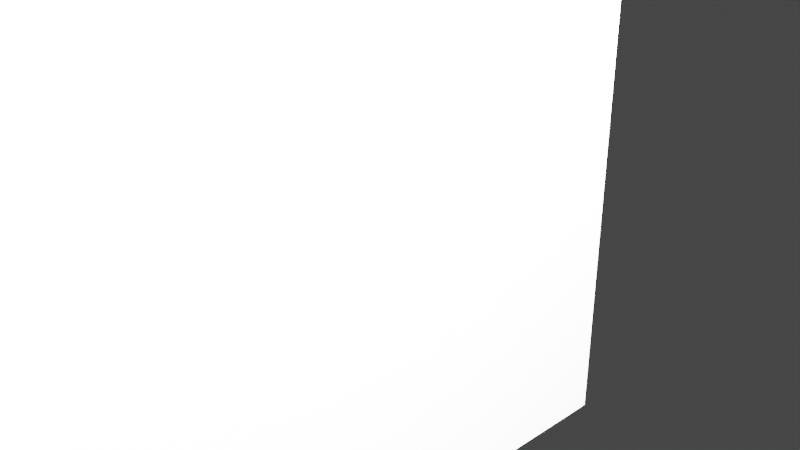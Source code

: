 # Source: Reindeer.blend  (saved by Blender 2.91.10; exported with 4.5.12 LTS)
import bpy
from mathutils import Matrix  # noqa: F401  (used for matrix-valued properties, if any)

bpy.ops.wm.read_factory_settings(use_empty=True)
scene = bpy.context.scene
scene.name = 'Scene'

# ---- collections
col_collection = bpy.data.collections.new('Collection'); scene.collection.children.link(col_collection)

# ---- world
world_world = bpy.data.worlds.new('World'); scene.world = world_world
world_world.use_nodes = True; world_world.node_tree.nodes.clear()
_N = world_world.node_tree.nodes; _L = world_world.node_tree.links
n0 = _N.new('ShaderNodeOutputWorld'); n0.name = 'World Output'; n0.location = (300, 300)
n1 = _N.new('ShaderNodeBackground'); n1.name = 'Background'; n1.location = (10, 300)
n1.inputs[0].default_value = (0.05088, 0.05088, 0.05088, 1.0)
_L.new(n1.outputs[0], n0.inputs[0])
n0.is_active_output = True
world_world.color = (0.05088, 0.05088, 0.05088)
world_world.use_sun_shadow = False
world_world.sun_shadow_jitter_overblur = 0.0

# ---- cameras
cam_camera = bpy.data.cameras.new('Camera')
cam_camera.clip_end = 100.0
cam_camera.ortho_scale = 7.314

# ---- lights
light_light = bpy.data.lights.new('Light', 'POINT')
light_light.transmission_factor = 0.0
light_light.energy = 1000.0
light_light.shadow_soft_size = 0.1
light_light.shadow_maximum_resolution = 0.006
light_light.use_absolute_resolution = True

# ---- meshes
me_w_rfel = bpy.data.meshes.new('Würfel')
me_w_rfel.from_pydata([(-5.0, 0.0, 0.0), (-5.0, 0.0, 6.0), (-5.0, 5.0, 0.0), (-5.0, 5.0, 6.0), (6.0, 0.0, 0.0), (6.0, 0.0, 6.0), (6.0, 5.0, 0.0), (6.0, 5.0, 6.0)], [], [(0, 1, 3, 2), (2, 3, 7, 6), (6, 7, 5, 4), (4, 5, 1, 0), (2, 6, 4, 0), (7, 3, 1, 5)])
_uv = me_w_rfel.uv_layers.new(name='UV-Map')
_uv.uv.foreach_set('vector', [0.25, 0.2656, 0.25, 0.3594, 0.1719, 0.3594, 0.1719, 0.2656, 0.1719, 0.2656, 0.1719, 0.3594, 0.0, 0.3594, 0.0, 0.2656, 0.5, 0.2656, 0.5, 0.3594, 0.4219, 0.3594, 0.4219, 0.2656, 0.4219, 0.2656, 0.4219, 0.3594, 0.25, 0.3594, 0.25, 0.2656, 0.25, 0.3594, 0.25, 0.5312, 0.3281, 0.5312, 0.3281, 0.3594, 0.1719, 0.5312, 0.1719, 0.3594, 0.25, 0.3594, 0.25, 0.5312])
me_w_rfel.use_remesh_fix_poles = True
me_w_rfel.use_remesh_preserve_attributes = False
me_w_rfel.use_mirror_vertex_groups = False
me_w_rfel.update()
me_w_rfel_001 = bpy.data.meshes.new('Würfel.001')
me_w_rfel_001.from_pydata([(-9.0, -3.0, -5.0), (-9.0, -3.0, 5.0), (-9.0, 6.0, -5.0), (-9.0, 6.0, 5.0), (11.0, -3.0, -5.0), (11.0, -3.0, 5.0), (11.0, 6.0, -5.0), (11.0, 6.0, 5.0)], [], [(0, 1, 3, 2), (2, 3, 7, 6), (6, 7, 5, 4), (4, 5, 1, 0), (2, 6, 4, 0), (7, 3, 1, 5)])
_uv = me_w_rfel_001.uv_layers.new(name='UV-Map')
_uv.uv.foreach_set('vector', [0.4531, 0.5312, 0.4531, 0.6875, 0.3125, 0.6875, 0.3125, 0.5312, 0.3125, 0.5312, 0.3125, 0.6875, 0.0, 0.6875, 0.0, 0.5312, 0.9062, 0.5312, 0.9062, 0.6875, 0.7656, 0.6875, 0.7656, 0.5312, 0.7656, 0.5312, 0.7656, 0.6875, 0.4531, 0.6875, 0.4531, 0.5312, 0.4531, 0.6875, 0.4531, 1.0, 0.5938, 1.0, 0.5938, 0.6875, 0.3125, 1.0, 0.3125, 0.6875, 0.4531, 0.6875, 0.4531, 1.0])
me_w_rfel_001.use_remesh_fix_poles = True
me_w_rfel_001.use_remesh_preserve_attributes = False
me_w_rfel_001.use_mirror_vertex_groups = False
me_w_rfel_001.update()
me_w_rfel_002 = bpy.data.meshes.new('Würfel.002')
me_w_rfel_002.from_pydata([(-3.0, -4.0, -4.0), (-3.0, -4.0, 4.0), (-3.0, -1.0, -4.0), (-3.0, -1.0, 4.0), (7.0, -4.0, -4.0), (7.0, -4.0, 4.0), (7.0, -1.0, -4.0), (7.0, -1.0, 4.0)], [], [(0, 1, 3, 2), (2, 3, 7, 6), (6, 7, 5, 4), (4, 5, 1, 0), (2, 6, 4, 0), (7, 3, 1, 5)])
_uv = me_w_rfel_002.uv_layers.new(name='UV-Map')
_uv.uv.foreach_set('vector', [0.7031, 0.2188, 0.7031, 0.3438, 0.6562, 0.3438, 0.6562, 0.2188, 0.6562, 0.2188, 0.6562, 0.3438, 0.5, 0.3438, 0.5, 0.2188, 0.9062, 0.2188, 0.9062, 0.3438, 0.8594, 0.3438, 0.8594, 0.2188, 0.8594, 0.2188, 0.8594, 0.3438, 0.7031, 0.3438, 0.7031, 0.2188, 0.7031, 0.3438, 0.7031, 0.5, 0.75, 0.5, 0.75, 0.3438, 0.6562, 0.5, 0.6562, 0.3438, 0.7031, 0.3438, 0.7031, 0.5])
me_w_rfel_002.use_remesh_fix_poles = True
me_w_rfel_002.use_remesh_preserve_attributes = False
me_w_rfel_002.use_mirror_vertex_groups = False
me_w_rfel_002.update()
me_w_rfel_004 = bpy.data.meshes.new('Würfel.004')
me_w_rfel_004.from_pydata([(0.0, -3.0, -1.0), (0.0, -3.0, 1.0), (0.0, 1.0, -1.0), (0.0, 1.0, 1.0), (1.0, -3.0, -1.0), (1.0, -3.0, 1.0), (1.0, 1.0, -1.0), (1.0, 1.0, 1.0)], [], [(0, 1, 3, 2), (2, 3, 7, 6), (6, 7, 5, 4), (4, 5, 1, 0), (2, 6, 4, 0), (7, 3, 1, 5)])
_uv = me_w_rfel_004.uv_layers.new(name='UV-Map')
_uv.uv.foreach_set('vector', [0.4062, 0.375, 0.4062, 0.4062, 0.3438, 0.4062, 0.3438, 0.375, 0.3438, 0.375, 0.3438, 0.4062, 0.3281, 0.4062, 0.3281, 0.375, 0.4844, 0.375, 0.4844, 0.4062, 0.4219, 0.4062, 0.4219, 0.375, 0.4219, 0.375, 0.4219, 0.4062, 0.4062, 0.4062, 0.4062, 0.375, 0.4062, 0.4062, 0.4062, 0.4219, 0.4688, 0.4219, 0.4688, 0.4062, 0.3438, 0.4219, 0.3438, 0.4062, 0.4062, 0.4062, 0.4062, 0.4219])
me_w_rfel_004.use_remesh_fix_poles = True
me_w_rfel_004.use_remesh_preserve_attributes = False
me_w_rfel_004.use_mirror_vertex_groups = False
me_w_rfel_004.update()
me_w_rfel_005 = bpy.data.meshes.new('Würfel.005')
me_w_rfel_005.from_pydata([(0.0, -3.0, -1.0), (0.0, -3.0, 1.0), (0.0, 1.0, -1.0), (0.0, 1.0, 1.0), (1.0, -3.0, -1.0), (1.0, -3.0, 1.0), (1.0, 1.0, -1.0), (1.0, 1.0, 1.0)], [], [(0, 1, 3, 2), (2, 3, 7, 6), (6, 7, 5, 4), (4, 5, 1, 0), (2, 6, 4, 0), (7, 3, 1, 5)])
_uv = me_w_rfel_005.uv_layers.new(name='UV-Map')
_uv.uv.foreach_set('vector', [0.07812, 0.6875, 0.07812, 0.7188, 0.01562, 0.7188, 0.01562, 0.6875, 0.01562, 0.6875, 0.01562, 0.7188, 0.0, 0.7188, 0.0, 0.6875, 0.1562, 0.6875, 0.1562, 0.7188, 0.09375, 0.7188, 0.09375, 0.6875, 0.09375, 0.6875, 0.09375, 0.7188, 0.07812, 0.7188, 0.07812, 0.6875, 0.07812, 0.7188, 0.07812, 0.7344, 0.1406, 0.7344, 0.1406, 0.7188, 0.01562, 0.7344, 0.01562, 0.7188, 0.07812, 0.7188, 0.07812, 0.7344])
me_w_rfel_005.use_remesh_fix_poles = True
me_w_rfel_005.use_remesh_preserve_attributes = False
me_w_rfel_005.use_mirror_vertex_groups = False
me_w_rfel_005.update()
me_w_rfel_006 = bpy.data.meshes.new('Würfel.006')
me_w_rfel_006.from_pydata([(-1.0, 0.0, 0.0), (-1.0, 0.0, 12.0), (-1.0, 1.0, 0.0), (-1.0, 1.0, 12.0), (1.0, 0.0, 0.0), (1.0, 0.0, 12.0), (1.0, 1.0, 0.0), (1.0, 1.0, 12.0)], [], [(0, 1, 3, 2), (2, 3, 7, 6), (6, 7, 5, 4), (4, 5, 1, 0), (2, 6, 4, 0), (7, 3, 1, 5)])
_uv = me_w_rfel_006.uv_layers.new(name='UV-Map')
_uv.uv.foreach_set('vector', [0.4219, 0.04688, 0.4219, 0.2344, 0.4062, 0.2344, 0.4062, 0.04688, 0.4062, 0.04688, 0.4062, 0.2344, 0.375, 0.2344, 0.375, 0.04688, 0.4688, 0.04688, 0.4688, 0.2344, 0.4531, 0.2344, 0.4531, 0.04688, 0.4531, 0.04688, 0.4531, 0.2344, 0.4219, 0.2344, 0.4219, 0.04688, 0.4219, 0.2344, 0.4219, 0.2656, 0.4375, 0.2656, 0.4375, 0.2344, 0.4062, 0.2656, 0.4062, 0.2344, 0.4219, 0.2344, 0.4219, 0.2656])
me_w_rfel_006.use_remesh_fix_poles = True
me_w_rfel_006.use_remesh_preserve_attributes = False
me_w_rfel_006.use_mirror_vertex_groups = False
me_w_rfel_006.update()
me_w_rfel_007 = bpy.data.meshes.new('Würfel.007')
me_w_rfel_007.from_pydata([(-1.0, 0.0, 0.0), (-1.0, 0.0, 12.0), (-1.0, 1.0, 0.0), (-1.0, 1.0, 12.0), (1.0, 0.0, 0.0), (1.0, 0.0, 12.0), (1.0, 1.0, 0.0), (1.0, 1.0, 12.0)], [], [(0, 1, 3, 2), (2, 3, 7, 6), (6, 7, 5, 4), (4, 5, 1, 0), (2, 6, 4, 0), (7, 3, 1, 5)])
_uv = me_w_rfel_007.uv_layers.new(name='UV-Map')
_uv.uv.foreach_set('vector', [0.2656, 0.7812, 0.2656, 0.9688, 0.25, 0.9688, 0.25, 0.7812, 0.25, 0.7812, 0.25, 0.9688, 0.2188, 0.9688, 0.2188, 0.7812, 0.3125, 0.7812, 0.3125, 0.9688, 0.2969, 0.9688, 0.2969, 0.7812, 0.2969, 0.7812, 0.2969, 0.9688, 0.2656, 0.9688, 0.2656, 0.7812, 0.2656, 0.9688, 0.2656, 1.0, 0.2812, 1.0, 0.2812, 0.9688, 0.25, 1.0, 0.25, 0.9688, 0.2656, 0.9688, 0.2656, 1.0])
me_w_rfel_007.use_remesh_fix_poles = True
me_w_rfel_007.use_remesh_preserve_attributes = False
me_w_rfel_007.use_mirror_vertex_groups = False
me_w_rfel_007.update()
me_w_rfel_008 = bpy.data.meshes.new('Würfel.008')
me_w_rfel_008.from_pydata([(0.0, 0.0, -3.0), (0.0, 0.0, 1.0), (0.0, 1.0, -3.0), (0.0, 1.0, 1.0), (4.0, 0.0, -3.0), (4.0, 0.0, 1.0), (4.0, 1.0, -3.0), (4.0, 1.0, 1.0)], [], [(0, 1, 3, 2), (2, 3, 7, 6), (6, 7, 5, 4), (4, 5, 1, 0), (2, 6, 4, 0), (7, 3, 1, 5)])
_uv = me_w_rfel_008.uv_layers.new(name='UV-Map')
_uv.uv.foreach_set('vector', [0.8281, 0.4062, 0.8281, 0.4688, 0.8125, 0.4688, 0.8125, 0.4062, 0.8125, 0.4062, 0.8125, 0.4688, 0.75, 0.4688, 0.75, 0.4062, 0.9062, 0.4062, 0.9062, 0.4688, 0.8906, 0.4688, 0.8906, 0.4062, 0.8906, 0.4062, 0.8906, 0.4688, 0.8281, 0.4688, 0.8281, 0.4062, 0.8281, 0.4688, 0.8281, 0.5312, 0.8438, 0.5312, 0.8438, 0.4688, 0.8125, 0.5312, 0.8125, 0.4688, 0.8281, 0.4688, 0.8281, 0.5312])
me_w_rfel_008.use_remesh_fix_poles = True
me_w_rfel_008.use_remesh_preserve_attributes = False
me_w_rfel_008.use_mirror_vertex_groups = False
me_w_rfel_008.update()
me_w_rfel_009 = bpy.data.meshes.new('Würfel.009')
me_w_rfel_009.from_pydata([(0.0, 0.0, -3.0), (0.0, 0.0, 1.0), (0.0, 1.0, -3.0), (0.0, 1.0, 1.0), (4.0, 0.0, -3.0), (4.0, 0.0, 1.0), (4.0, 1.0, -3.0), (4.0, 1.0, 1.0)], [], [(0, 1, 3, 2), (2, 3, 7, 6), (6, 7, 5, 4), (4, 5, 1, 0), (2, 6, 4, 0), (7, 3, 1, 5)])
_uv = me_w_rfel_009.uv_layers.new(name='UV-Map')
_uv.uv.foreach_set('vector', [0.07812, 0.4062, 0.07812, 0.4688, 0.0625, 0.4688, 0.0625, 0.4062, 0.0625, 0.4062, 0.0625, 0.4688, 0.0, 0.4688, 0.0, 0.4062, 0.1562, 0.4062, 0.1562, 0.4688, 0.1406, 0.4688, 0.1406, 0.4062, 0.1406, 0.4062, 0.1406, 0.4688, 0.07812, 0.4688, 0.07812, 0.4062, 0.07812, 0.4688, 0.07812, 0.5312, 0.09375, 0.5312, 0.09375, 0.4688, 0.0625, 0.5312, 0.0625, 0.4688, 0.07812, 0.4688, 0.07812, 0.5312])
me_w_rfel_009.use_remesh_fix_poles = True
me_w_rfel_009.use_remesh_preserve_attributes = False
me_w_rfel_009.use_mirror_vertex_groups = False
me_w_rfel_009.update()
me_w_rfel_010 = bpy.data.meshes.new('Würfel.010')
me_w_rfel_010.from_pydata([(1.0, 0.0, 0.0), (1.0, 0.0, 3.0), (1.0, 1.0, 0.0), (1.0, 1.0, 3.0), (6.0, 0.0, 0.0), (6.0, 0.0, 3.0), (6.0, 1.0, 0.0), (6.0, 1.0, 3.0)], [], [(0, 1, 3, 2), (2, 3, 7, 6), (6, 7, 5, 4), (4, 5, 1, 0), (2, 6, 4, 0), (7, 3, 1, 5)])
_uv = me_w_rfel_010.uv_layers.new(name='UV-Map')
_uv.uv.foreach_set('vector', [0.7969, 0.7344, 0.7969, 0.7812, 0.7812, 0.7812, 0.7812, 0.7344, 0.7812, 0.7344, 0.7812, 0.7812, 0.7031, 0.7812, 0.7031, 0.7344, 0.8906, 0.7344, 0.8906, 0.7812, 0.875, 0.7812, 0.875, 0.7344, 0.875, 0.7344, 0.875, 0.7812, 0.7969, 0.7812, 0.7969, 0.7344, 0.7969, 0.7812, 0.7969, 0.8594, 0.8125, 0.8594, 0.8125, 0.7812, 0.7812, 0.8594, 0.7812, 0.7812, 0.7969, 0.7812, 0.7969, 0.8594])
me_w_rfel_010.use_remesh_fix_poles = True
me_w_rfel_010.use_remesh_preserve_attributes = False
me_w_rfel_010.use_mirror_vertex_groups = False
me_w_rfel_010.update()
me_w_rfel_011 = bpy.data.meshes.new('Würfel.011')
me_w_rfel_011.from_pydata([(1.0, 0.0, 0.0), (1.0, 0.0, 3.0), (1.0, 1.0, 0.0), (1.0, 1.0, 3.0), (6.0, 0.0, 0.0), (6.0, 0.0, 3.0), (6.0, 1.0, 0.0), (6.0, 1.0, 3.0)], [], [(0, 1, 3, 2), (2, 3, 7, 6), (6, 7, 5, 4), (4, 5, 1, 0), (2, 6, 4, 0), (7, 3, 1, 5)])
_uv = me_w_rfel_011.uv_layers.new(name='UV-Map')
_uv.uv.foreach_set('vector', [0.2031, 0.7344, 0.2031, 0.7812, 0.1875, 0.7812, 0.1875, 0.7344, 0.1875, 0.7344, 0.1875, 0.7812, 0.1094, 0.7812, 0.1094, 0.7344, 0.2969, 0.7344, 0.2969, 0.7812, 0.2812, 0.7812, 0.2812, 0.7344, 0.2812, 0.7344, 0.2812, 0.7812, 0.2031, 0.7812, 0.2031, 0.7344, 0.2031, 0.7812, 0.2031, 0.8594, 0.2188, 0.8594, 0.2188, 0.7812, 0.1875, 0.8594, 0.1875, 0.7812, 0.2031, 0.7812, 0.2031, 0.8594])
me_w_rfel_011.use_remesh_fix_poles = True
me_w_rfel_011.use_remesh_preserve_attributes = False
me_w_rfel_011.use_mirror_vertex_groups = False
me_w_rfel_011.update()
me_w_rfel_016 = bpy.data.meshes.new('Würfel.016')
me_w_rfel_016.from_pydata([(-9.0, -3.0, -5.0), (-9.0, -3.0, 5.0), (-9.0, 6.0, -5.0), (-9.0, 6.0, 5.0), (11.0, -3.0, -5.0), (11.0, -3.0, 5.0), (11.0, 6.0, -5.0), (11.0, 6.0, 5.0)], [], [(0, 1, 3, 2), (2, 3, 7, 6), (6, 7, 5, 4), (4, 5, 1, 0), (2, 6, 4, 0), (7, 3, 1, 5)])
_uv = me_w_rfel_016.uv_layers.new(name='UV-Map')
_uv.uv.foreach_set('vector', [0.4531, 0.5312, 0.4531, 0.6875, 0.3125, 0.6875, 0.3125, 0.5312, 0.3125, 0.5312, 0.3125, 0.6875, 0.0, 0.6875, 0.0, 0.5312, 0.9062, 0.5312, 0.9062, 0.6875, 0.7656, 0.6875, 0.7656, 0.5312, 0.7656, 0.5312, 0.7656, 0.6875, 0.4531, 0.6875, 0.4531, 0.5312, 0.4531, 0.6875, 0.4531, 1.0, 0.5938, 1.0, 0.5938, 0.6875, 0.3125, 1.0, 0.3125, 0.6875, 0.4531, 0.6875, 0.4531, 1.0])
me_w_rfel_016.use_remesh_fix_poles = True
me_w_rfel_016.use_remesh_preserve_attributes = False
me_w_rfel_016.use_mirror_vertex_groups = False
me_w_rfel_016.update()

# ---- objects
ob_cube_001 = bpy.data.objects.new('cube.001', me_w_rfel)
ob_cube_002 = bpy.data.objects.new('cube.002', me_w_rfel_001)
ob_cube_003 = bpy.data.objects.new('cube.003', me_w_rfel_002)
ob_cube_005 = bpy.data.objects.new('cube.005', me_w_rfel_004)
ob_cube_006 = bpy.data.objects.new('cube.006', me_w_rfel_005)
ob_cube_007 = bpy.data.objects.new('cube.007', me_w_rfel_006)
ob_cube_008 = bpy.data.objects.new('cube.008', me_w_rfel_007)
ob_cube_009 = bpy.data.objects.new('cube.009', me_w_rfel_008)
ob_cube_010 = bpy.data.objects.new('cube.010', me_w_rfel_009)
ob_cube_011 = bpy.data.objects.new('cube.011', me_w_rfel_010)
ob_cube_012 = bpy.data.objects.new('cube.012', me_w_rfel_011)
ob_cube_004 = bpy.data.objects.new('cube.004', me_w_rfel_016)
ob_light = bpy.data.objects.new('Light', light_light)
ob_camera = bpy.data.objects.new('Camera', cam_camera)

# ---- transforms, parenting, visibility, modifiers, constraints
ob_cube_001.location = (0.1952, -0.3977, -0.2286)
ob_cube_001.rotation_euler = (0.0, -0.3927, -4.713)
ob_cube_001.scale = (0.08053, 0.08053, 0.08053)
ob_cube_001.lineart.crease_threshold = 0.0
ob_cube_002.location = (0.1393, 0.4138, -0.008607)
ob_cube_002.rotation_euler = (0.0, 0.0, -4.713)
ob_cube_002.scale = (0.009608, 0.09333, 0.09062)
ob_cube_002.lineart.crease_threshold = 0.0
ob_cube_003.location = (-0.2072, -0.07524, -0.008607)
ob_cube_003.rotation_euler = (0.0, 0.0, -4.713)
ob_cube_003.scale = (0.08053, 0.08053, 0.08053)
ob_cube_003.lineart.crease_threshold = 0.0
ob_cube_005.location = (0.1953, -0.2366, 0.233)
ob_cube_005.rotation_euler = (-0.7854, 0.0, -4.713)
ob_cube_005.scale = (0.08053, 0.08053, 0.08053)
ob_cube_005.lineart.crease_threshold = 0.0
ob_cube_006.location = (-0.3075, -0.2362, 0.343)
ob_cube_006.rotation_euler = (0.7854, 0.0, -4.713)
ob_cube_006.scale = (0.08053, 0.08053, 0.08053)
ob_cube_006.lineart.crease_threshold = 0.0
ob_cube_007.location = (0.1148, -0.2366, 0.2742)
ob_cube_007.rotation_euler = (0.8739, 0.5338, -4.167)
ob_cube_007.scale = (0.08053, 0.08053, 0.08053)
ob_cube_007.lineart.crease_threshold = 0.0
ob_cube_008.location = (-0.04624, -0.2364, 0.3134)
ob_cube_008.rotation_euler = (-0.8294, 0.5536, -5.234)
ob_cube_008.scale = (0.08053, 0.08053, 0.08053)
ob_cube_008.lineart.crease_threshold = 0.0
ob_cube_009.location = (0.5926, 0.07267, 0.8411)
ob_cube_009.rotation_euler = (0.9051, 0.6298, -4.07)
ob_cube_009.scale = (0.08053, 0.08053, 0.08053)
ob_cube_009.lineart.crease_threshold = 0.0
ob_cube_010.location = (-0.4837, 0.06449, 0.8849)
ob_cube_010.rotation_euler = (-0.8608, 0.6467, -5.325)
ob_cube_010.scale = (0.08053, 0.08053, 0.08053)
ob_cube_010.lineart.crease_threshold = 0.0
ob_cube_011.location = (0.3294, -0.6172, 0.5942)
ob_cube_011.rotation_euler = (0.709, 0.6521, -4.233)
ob_cube_011.scale = (0.08053, 0.08053, 0.08053)
ob_cube_011.lineart.crease_threshold = 0.0
ob_cube_012.location = (-0.2417, -0.6311, 0.6374)
ob_cube_012.rotation_euler = (-0.6864, 0.6702, -5.184)
ob_cube_012.scale = (0.08053, 0.08053, 0.08053)
ob_cube_012.lineart.crease_threshold = 0.0
ob_cube_004.location = (-0.000612, 0.4138, 0.1433)
ob_cube_004.rotation_euler = (-1.571, -0.0008602, -4.712)
ob_cube_004.scale = (0.009608, 0.1009, 0.08303)
ob_cube_004.lineart.crease_threshold = 0.0
ob_light.location = (-0.06924, 0.9563, 0.4668)
ob_light.rotation_euler = (0.6503, 0.05522, -2.847)
ob_light.scale = (0.08053, 0.08053, 0.08053)
ob_light.lock_rotations_4d = False
ob_light.empty_display_type = 'ARROWS'
ob_light.color = (0.0, 0.0, 0.0, 0.0)
ob_light.lineart.crease_threshold = 0.0
ob_camera.location = (0.5697, 1.22, 0.3907)
ob_camera.rotation_euler = (1.109, -0.0, -3.898)
ob_camera.scale = (0.08053, 0.08053, 0.08053)
ob_camera.lock_rotations_4d = False
ob_camera.empty_display_type = 'ARROWS'
ob_camera.color = (0.0, 0.0, 0.0, 0.0)
ob_camera.display_type = 'WIRE'
ob_camera.lineart.crease_threshold = 0.0

# ---- collection membership
scene.collection.objects.link(ob_cube_001)
scene.collection.objects.link(ob_cube_002)
scene.collection.objects.link(ob_cube_003)
scene.collection.objects.link(ob_cube_005)
scene.collection.objects.link(ob_cube_006)
scene.collection.objects.link(ob_cube_007)
scene.collection.objects.link(ob_cube_008)
scene.collection.objects.link(ob_cube_009)
scene.collection.objects.link(ob_cube_010)
scene.collection.objects.link(ob_cube_011)
scene.collection.objects.link(ob_cube_012)
scene.collection.objects.link(ob_cube_004)
col_collection.objects.link(ob_light)
col_collection.objects.link(ob_camera)

# ---- scene / render settings (as saved in the file)
scene.camera = ob_camera
scene.frame_start = 1; scene.frame_end = 250; scene.frame_set(1)
scene.render.engine = 'BLENDER_EEVEE_NEXT'
scene.cycles.use_denoising = False
scene.cycles.samples = 128
scene.cycles.sampling_pattern = 'TABULATED_SOBOL'
scene.cycles.use_adaptive_sampling = False
scene.cycles.use_light_tree = False
scene.view_settings.view_transform = 'Filmic'
bpy.context.view_layer.update()
